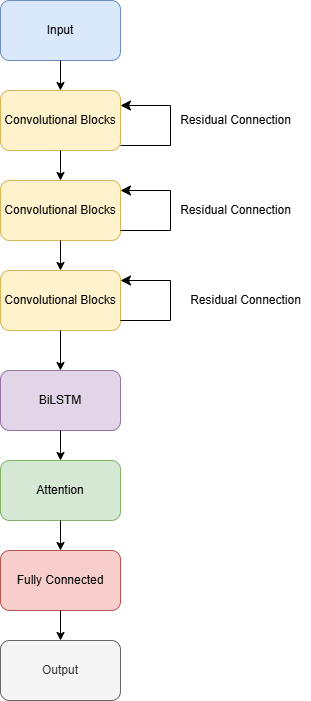

The diagram above was exported from draw.io. Its source (the exported page's mxGraphModel, read from the mxfile embedded in the PNG):
<mxGraphModel dx="1492" dy="817" grid="1" gridSize="10" guides="1" tooltips="1" connect="1" arrows="1" fold="1" page="1" pageScale="1" pageWidth="850" pageHeight="1100" math="0" shadow="0">
  <root>
    <mxCell id="0" />
    <mxCell id="1" parent="0" />
    <mxCell id="k6smICya8EKNUBoazk1c-1" value="Input" style="rounded=1;whiteSpace=wrap;html=1;fillColor=#dae8fc;strokeColor=#6c8ebf;" parent="1" vertex="1">
      <mxGeometry x="390" y="140" width="120" height="60" as="geometry" />
    </mxCell>
    <mxCell id="k6smICya8EKNUBoazk1c-2" value="Convolutional Blocks" style="rounded=1;whiteSpace=wrap;html=1;fillColor=#fff2cc;strokeColor=#d6b656;" parent="1" vertex="1">
      <mxGeometry x="390" y="230" width="120" height="60" as="geometry" />
    </mxCell>
    <mxCell id="k6smICya8EKNUBoazk1c-5" value="BiLSTM" style="rounded=1;whiteSpace=wrap;html=1;fillColor=#e1d5e7;strokeColor=#9673a6;" parent="1" vertex="1">
      <mxGeometry x="390" y="510" width="120" height="60" as="geometry" />
    </mxCell>
    <mxCell id="k6smICya8EKNUBoazk1c-6" value="&lt;div&gt;&lt;br&gt;&lt;/div&gt;Attention&lt;div&gt;&lt;br&gt;&lt;/div&gt;" style="rounded=1;whiteSpace=wrap;html=1;fillColor=#d5e8d4;strokeColor=#82b366;" parent="1" vertex="1">
      <mxGeometry x="390" y="600" width="120" height="60" as="geometry" />
    </mxCell>
    <mxCell id="k6smICya8EKNUBoazk1c-8" value="Convolutional Blocks" style="rounded=1;whiteSpace=wrap;html=1;fillColor=#fff2cc;strokeColor=#d6b656;" parent="1" vertex="1">
      <mxGeometry x="390" y="320" width="120" height="60" as="geometry" />
    </mxCell>
    <mxCell id="k6smICya8EKNUBoazk1c-9" value="Convolutional Blocks" style="rounded=1;whiteSpace=wrap;html=1;fillColor=#fff2cc;strokeColor=#d6b656;" parent="1" vertex="1">
      <mxGeometry x="390" y="410" width="120" height="60" as="geometry" />
    </mxCell>
    <mxCell id="k6smICya8EKNUBoazk1c-10" value="Fully Connected" style="rounded=1;whiteSpace=wrap;html=1;fillColor=#f8cecc;strokeColor=#b85450;" parent="1" vertex="1">
      <mxGeometry x="390" y="690" width="120" height="60" as="geometry" />
    </mxCell>
    <mxCell id="k6smICya8EKNUBoazk1c-11" value="Output" style="rounded=1;whiteSpace=wrap;html=1;fillColor=#f5f5f5;strokeColor=#666666;fontColor=#333333;" parent="1" vertex="1">
      <mxGeometry x="390" y="780" width="120" height="60" as="geometry" />
    </mxCell>
    <mxCell id="k6smICya8EKNUBoazk1c-14" value="" style="endArrow=classic;html=1;rounded=0;entryX=0.5;entryY=0;entryDx=0;entryDy=0;exitX=0.5;exitY=1;exitDx=0;exitDy=0;" parent="1" source="k6smICya8EKNUBoazk1c-1" target="k6smICya8EKNUBoazk1c-2" edge="1">
      <mxGeometry width="50" height="50" relative="1" as="geometry">
        <mxPoint x="400" y="550" as="sourcePoint" />
        <mxPoint x="450" y="500" as="targetPoint" />
      </mxGeometry>
    </mxCell>
    <mxCell id="k6smICya8EKNUBoazk1c-15" value="" style="endArrow=classic;html=1;rounded=0;entryX=0.5;entryY=0;entryDx=0;entryDy=0;exitX=0.5;exitY=1;exitDx=0;exitDy=0;" parent="1" source="k6smICya8EKNUBoazk1c-2" target="k6smICya8EKNUBoazk1c-8" edge="1">
      <mxGeometry width="50" height="50" relative="1" as="geometry">
        <mxPoint x="460" y="210" as="sourcePoint" />
        <mxPoint x="460" y="240" as="targetPoint" />
      </mxGeometry>
    </mxCell>
    <mxCell id="k6smICya8EKNUBoazk1c-16" value="" style="endArrow=classic;html=1;rounded=0;entryX=0.5;entryY=0;entryDx=0;entryDy=0;exitX=0.5;exitY=1;exitDx=0;exitDy=0;" parent="1" source="k6smICya8EKNUBoazk1c-8" target="k6smICya8EKNUBoazk1c-9" edge="1">
      <mxGeometry width="50" height="50" relative="1" as="geometry">
        <mxPoint x="470" y="220" as="sourcePoint" />
        <mxPoint x="470" y="250" as="targetPoint" />
      </mxGeometry>
    </mxCell>
    <mxCell id="k6smICya8EKNUBoazk1c-17" value="" style="endArrow=classic;html=1;rounded=0;entryX=0.5;entryY=0;entryDx=0;entryDy=0;exitX=0.5;exitY=1;exitDx=0;exitDy=0;" parent="1" source="k6smICya8EKNUBoazk1c-9" target="k6smICya8EKNUBoazk1c-5" edge="1">
      <mxGeometry width="50" height="50" relative="1" as="geometry">
        <mxPoint x="480" y="230" as="sourcePoint" />
        <mxPoint x="480" y="260" as="targetPoint" />
      </mxGeometry>
    </mxCell>
    <mxCell id="k6smICya8EKNUBoazk1c-18" value="" style="endArrow=classic;html=1;rounded=0;entryX=0.5;entryY=0;entryDx=0;entryDy=0;exitX=0.5;exitY=1;exitDx=0;exitDy=0;" parent="1" source="k6smICya8EKNUBoazk1c-5" target="k6smICya8EKNUBoazk1c-6" edge="1">
      <mxGeometry width="50" height="50" relative="1" as="geometry">
        <mxPoint x="490" y="240" as="sourcePoint" />
        <mxPoint x="490" y="270" as="targetPoint" />
      </mxGeometry>
    </mxCell>
    <mxCell id="k6smICya8EKNUBoazk1c-19" value="" style="endArrow=classic;html=1;rounded=0;entryX=0.5;entryY=0;entryDx=0;entryDy=0;" parent="1" target="k6smICya8EKNUBoazk1c-10" edge="1">
      <mxGeometry width="50" height="50" relative="1" as="geometry">
        <mxPoint x="450" y="660" as="sourcePoint" />
        <mxPoint x="500" y="280" as="targetPoint" />
      </mxGeometry>
    </mxCell>
    <mxCell id="k6smICya8EKNUBoazk1c-20" value="" style="endArrow=classic;html=1;rounded=0;entryX=0.5;entryY=0;entryDx=0;entryDy=0;exitX=0.5;exitY=1;exitDx=0;exitDy=0;" parent="1" source="k6smICya8EKNUBoazk1c-10" target="k6smICya8EKNUBoazk1c-11" edge="1">
      <mxGeometry width="50" height="50" relative="1" as="geometry">
        <mxPoint x="510" y="260" as="sourcePoint" />
        <mxPoint x="510" y="290" as="targetPoint" />
      </mxGeometry>
    </mxCell>
    <mxCell id="k6smICya8EKNUBoazk1c-26" value="" style="edgeStyle=segmentEdgeStyle;endArrow=classic;html=1;curved=0;rounded=0;endSize=8;startSize=8;entryX=1;entryY=0.25;entryDx=0;entryDy=0;" parent="1" target="k6smICya8EKNUBoazk1c-2" edge="1">
      <mxGeometry width="50" height="50" relative="1" as="geometry">
        <mxPoint x="510" y="285" as="sourcePoint" />
        <mxPoint x="560" y="220" as="targetPoint" />
        <Array as="points">
          <mxPoint x="560" y="285" />
          <mxPoint x="560" y="245" />
        </Array>
      </mxGeometry>
    </mxCell>
    <mxCell id="k6smICya8EKNUBoazk1c-27" value="Residual Connection" style="text;html=1;align=center;verticalAlign=middle;resizable=0;points=[];autosize=1;strokeColor=none;fillColor=none;" parent="1" vertex="1">
      <mxGeometry x="560" y="245" width="130" height="30" as="geometry" />
    </mxCell>
    <mxCell id="k6smICya8EKNUBoazk1c-28" value="" style="edgeStyle=segmentEdgeStyle;endArrow=classic;html=1;curved=0;rounded=0;endSize=8;startSize=8;entryX=1;entryY=0.25;entryDx=0;entryDy=0;" parent="1" edge="1">
      <mxGeometry width="50" height="50" relative="1" as="geometry">
        <mxPoint x="510" y="370" as="sourcePoint" />
        <mxPoint x="510" y="330" as="targetPoint" />
        <Array as="points">
          <mxPoint x="560" y="370" />
          <mxPoint x="560" y="330" />
        </Array>
      </mxGeometry>
    </mxCell>
    <mxCell id="k6smICya8EKNUBoazk1c-29" value="" style="edgeStyle=segmentEdgeStyle;endArrow=classic;html=1;curved=0;rounded=0;endSize=8;startSize=8;entryX=1;entryY=0.25;entryDx=0;entryDy=0;" parent="1" edge="1">
      <mxGeometry width="50" height="50" relative="1" as="geometry">
        <mxPoint x="510" y="460" as="sourcePoint" />
        <mxPoint x="510" y="420" as="targetPoint" />
        <Array as="points">
          <mxPoint x="560" y="460" />
          <mxPoint x="560" y="420" />
        </Array>
      </mxGeometry>
    </mxCell>
    <mxCell id="k6smICya8EKNUBoazk1c-30" value="Residual Connection" style="text;html=1;align=center;verticalAlign=middle;resizable=0;points=[];autosize=1;strokeColor=none;fillColor=none;" parent="1" vertex="1">
      <mxGeometry x="560" y="335" width="130" height="30" as="geometry" />
    </mxCell>
    <mxCell id="k6smICya8EKNUBoazk1c-31" value="Residual Connection" style="text;html=1;align=center;verticalAlign=middle;resizable=0;points=[];autosize=1;strokeColor=none;fillColor=none;" parent="1" vertex="1">
      <mxGeometry x="570" y="425" width="130" height="30" as="geometry" />
    </mxCell>
  </root>
</mxGraphModel>